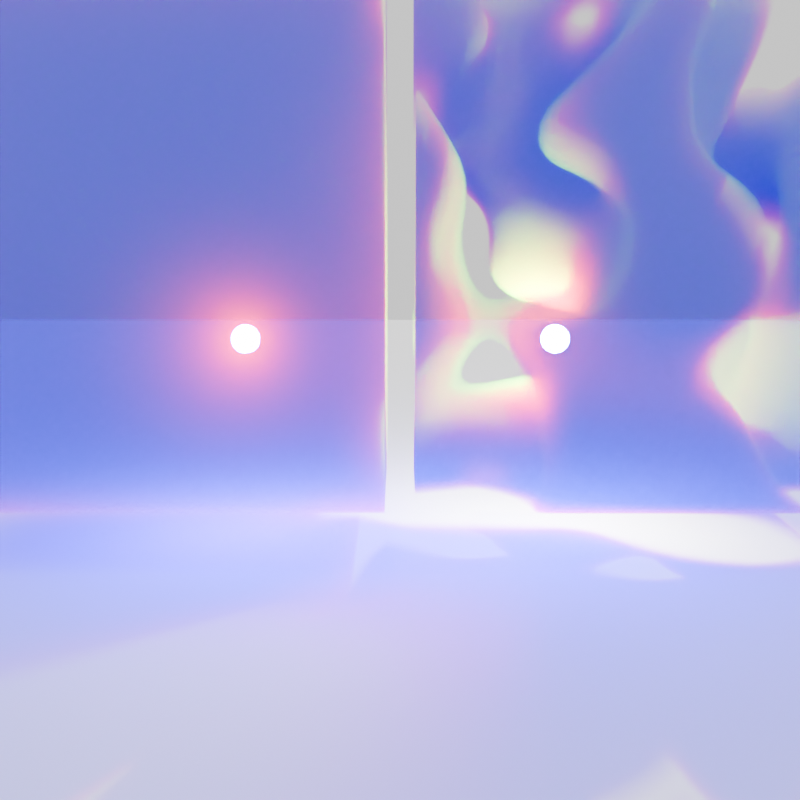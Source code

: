 # Source: volume_zero_extinction_channel.blend  (saved by Blender 4.4.30; exported with 4.5.12 LTS)
import bpy
from mathutils import Matrix  # noqa: F401  (used for matrix-valued properties, if any)

bpy.ops.wm.read_factory_settings(use_empty=True)
scene = bpy.context.scene
scene.name = 'Scene'

# ---- collections
col_collection = bpy.data.collections.new('Collection'); scene.collection.children.link(col_collection)

# ---- materials (node trees are filled in below, after node groups)
mat_material = bpy.data.materials.new('Material')
mat_material.alpha_threshold = 0.0
mat_material.roughness = 0.5
mat_material.line_color = (0.0, 0.0, 0.0, 1.0)
mat_noise_volume = bpy.data.materials.new('Noise Volume')
mat_noise_volume.alpha_threshold = 0.0
mat_noise_volume.roughness = 0.5
mat_noise_volume.line_color = (0.0, 0.0, 0.0, 1.0)

# ---- material node trees
mat_material.use_nodes = True; mat_material.node_tree.nodes.clear()
_N = mat_material.node_tree.nodes; _L = mat_material.node_tree.links
n0 = _N.new('ShaderNodeOutputMaterial'); n0.name = 'Material Output'; n0.location = (300, 300)
n1 = _N.new('ShaderNodeVolumeScatter'); n1.name = 'Volume Scatter'; n1.location = (107, 267)
n1.inputs[0].default_value = (0.07396, 0.8637, 0.0, 1.0)
n1.inputs[1].default_value = 50.0
_L.new(n1.outputs[0], n0.inputs[1])
n0.is_active_output = True
mat_noise_volume.use_nodes = True; mat_noise_volume.node_tree.nodes.clear()
_N = mat_noise_volume.node_tree.nodes; _L = mat_noise_volume.node_tree.links
n0 = _N.new('ShaderNodeOutputMaterial'); n0.name = 'Material Output'; n0.location = (370, 300)
n1 = _N.new('ShaderNodeVolumeScatter'); n1.name = 'Volume Scatter'; n1.location = (177, 267)
n1.inputs[0].default_value = (0.07396, 0.8637, 0.0, 1.0)
n2 = _N.new('ShaderNodeTexNoise'); n2.name = 'Noise Texture'; n2.location = (-167, 271)
n2.noise_dimensions = '4D'
n2.inputs[1].default_value = -1.67
n2.inputs[2].default_value = 1.0
n2.inputs[3].default_value = 0.0
n2.inputs[4].default_value = 0.0
n3 = _N.new('ShaderNodeNewGeometry'); n3.name = 'Geometry'; n3.location = (-347, 258)
n4 = _N.new('ShaderNodeMapRange'); n4.name = 'Map Range'; n4.location = (-7, 270)
n4.inputs[1].default_value = 0.475
n4.inputs[2].default_value = 0.55
n4.inputs[4].default_value = 150.0
_L.new(n1.outputs[0], n0.inputs[1])
_L.new(n3.outputs[0], n2.inputs[0])
_L.new(n2.outputs[0], n4.inputs[0])
_L.new(n4.outputs[0], n1.inputs[1])
n0.is_active_output = True

# ---- world
world_world = bpy.data.worlds.new('World'); scene.world = world_world
world_world.use_nodes = True; world_world.node_tree.nodes.clear()
_N = world_world.node_tree.nodes; _L = world_world.node_tree.links
n0 = _N.new('ShaderNodeOutputWorld'); n0.name = 'World Output'; n0.location = (300, 300)
n1 = _N.new('ShaderNodeBackground'); n1.name = 'Background'; n1.location = (10, 300)
n1.inputs[0].default_value = (1.0, 1.0, 1.0, 1.0)
_L.new(n1.outputs[0], n0.inputs[0])
n0.is_active_output = True
world_world.color = (0.05088, 0.05088, 0.05088)
world_world.sun_shadow_jitter_overblur = 0.0

# ---- cameras
cam_camera = bpy.data.cameras.new('Camera')
cam_camera.clip_end = 100.0
cam_camera.ortho_scale = 7.314

# ---- lights
light_sun = bpy.data.lights.new('Sun', 'SUN')
light_sun.angle = 0.008727
light_sun.energy = 5.0
light_sun.shadow_soft_size = 0.1
light_sun.shadow_cascade_max_distance = 1000.0
light_point = bpy.data.lights.new('Point', 'POINT')
light_point.energy = 1000.0
light_point.shadow_soft_size = 0.1
light_point_001 = bpy.data.lights.new('Point.001', 'POINT')
light_point_001.energy = 1000.0
light_point_001.shadow_soft_size = 0.1

# ---- meshes
me_cube = bpy.data.meshes.new('Cube')
me_cube.from_pydata([(1.0, 1.0, 2.585), (1.0, 1.0, -1.0), (1.0, -2.0, 2.585), (1.0, -2.0, -1.0), (-1.0, 1.0, 2.585), (-1.0, 1.0, -1.0), (-1.0, -2.0, 2.585), (-1.0, -2.0, -1.0)], [], [(0, 4, 6, 2), (3, 2, 6, 7), (7, 6, 4, 5), (5, 1, 3, 7), (1, 0, 2, 3), (5, 4, 0, 1)])
_uv = me_cube.uv_layers.new(name='UVMap')
_uv.uv.foreach_set('vector', [0.625, 0.5, 0.875, 0.5, 0.875, 0.75, 0.625, 0.75, 0.375, 0.75, 0.625, 0.75, 0.625, 1.0, 0.375, 1.0, 0.375, 0.0, 0.625, 0.0, 0.625, 0.25, 0.375, 0.25, 0.125, 0.5, 0.375, 0.5, 0.375, 0.75, 0.125, 0.75, 0.375, 0.5, 0.625, 0.5, 0.625, 0.75, 0.375, 0.75, 0.375, 0.25, 0.625, 0.25, 0.625, 0.5, 0.375, 0.5])
me_cube.materials.append(mat_material)
me_cube.use_mirror_vertex_groups = False
me_cube.update()
me_plane = bpy.data.meshes.new('Plane')
me_plane.from_pydata([(-1.0, -1.0, 0.0), (1.0, -1.0, 0.0), (-1.0, 1.0, 0.0), (1.0, 1.0, 0.0)], [], [(0, 1, 3, 2)])
_uv = me_plane.uv_layers.new(name='UVMap')
_uv.uv.foreach_set('vector', [0.0, 0.0, 1.0, 0.0, 1.0, 1.0, 0.0, 1.0])
me_plane.update()
me_cube_001 = bpy.data.meshes.new('Cube.001')
me_cube_001.from_pydata([(1.0, 2.0, 2.585), (1.0, 2.0, -1.0), (1.0, -1.0, 2.585), (1.0, -1.0, -1.0), (-1.0, 2.0, 2.585), (-1.0, 2.0, -1.0), (-1.0, -1.0, 2.585), (-1.0, -1.0, -1.0)], [], [(0, 4, 6, 2), (3, 2, 6, 7), (7, 6, 4, 5), (5, 1, 3, 7), (1, 0, 2, 3), (5, 4, 0, 1)])
_uv = me_cube_001.uv_layers.new(name='UVMap')
_uv.uv.foreach_set('vector', [0.625, 0.5, 0.875, 0.5, 0.875, 0.75, 0.625, 0.75, 0.375, 0.75, 0.625, 0.75, 0.625, 1.0, 0.375, 1.0, 0.375, 0.0, 0.625, 0.0, 0.625, 0.25, 0.375, 0.25, 0.125, 0.5, 0.375, 0.5, 0.375, 0.75, 0.125, 0.75, 0.375, 0.5, 0.625, 0.5, 0.625, 0.75, 0.375, 0.75, 0.375, 0.25, 0.625, 0.25, 0.625, 0.5, 0.375, 0.5])
me_cube_001.materials.append(mat_noise_volume)
me_cube_001.use_mirror_vertex_groups = False
me_cube_001.update()

# ---- objects
ob_cube = bpy.data.objects.new('Cube', me_cube)
ob_sun = bpy.data.objects.new('Sun', light_sun)
ob_camera = bpy.data.objects.new('Camera', cam_camera)
ob_plane = bpy.data.objects.new('Plane', me_plane)
ob_cube_001 = bpy.data.objects.new('Cube.001', me_cube_001)
ob_point = bpy.data.objects.new('Point', light_point)
ob_point_001 = bpy.data.objects.new('Point.001', light_point_001)

# ---- transforms, parenting, visibility, modifiers, constraints
ob_cube.location = (0.0, -1.1, 1.413)
ob_cube.lock_rotations_4d = False
ob_cube.empty_display_type = 'ARROWS'
ob_cube.lineart.crease_threshold = 0.0
ob_sun.location = (-2.238, 0.09837, 3.257)
ob_sun.rotation_euler = (0.8924, 0.03887, 4.279)
ob_sun.lock_rotations_4d = False
ob_sun.empty_display_type = 'ARROWS'
ob_sun.color = (0.0, 0.0, 0.0, 0.0)
ob_sun.lineart.crease_threshold = 0.0
ob_camera.location = (7.85, 0.0, 2.358)
ob_camera.rotation_euler = (1.396, 0.0, 1.571)
ob_camera.lock_rotations_4d = False
ob_camera.empty_display_type = 'ARROWS'
ob_camera.color = (0.0, 0.0, 0.0, 0.0)
ob_camera.display_type = 'WIRE'
ob_camera.lineart.crease_threshold = 0.0
ob_plane.location = (-5.0, 0.0, 0.0)
ob_plane.scale = (10.0, 10.0, 10.0)
ob_cube_001.location = (0.0, 1.1, 1.413)
ob_cube_001.lock_rotations_4d = False
ob_cube_001.empty_display_type = 'ARROWS'
ob_cube_001.lineart.crease_threshold = 0.0
ob_point.location = (0.0, -1.1, 1.413)
ob_point.visible_camera = True
ob_point_001.location = (0.0, 1.1, 1.413)
ob_point_001.visible_camera = True

# ---- collection membership
col_collection.objects.link(ob_cube)
col_collection.objects.link(ob_sun)
col_collection.objects.link(ob_camera)
col_collection.objects.link(ob_plane)
col_collection.objects.link(ob_cube_001)
col_collection.objects.link(ob_point)
col_collection.objects.link(ob_point_001)

# ---- scene / render settings (as saved in the file)
scene.camera = ob_camera
scene.frame_start = 1; scene.frame_end = 250; scene.frame_set(1)
scene.render.engine = 'CYCLES'
scene.render.resolution_x = 128
scene.render.resolution_y = 128
scene.cycles.use_denoising = False
scene.cycles.samples = 32
scene.cycles.use_adaptive_sampling = False
scene.eevee.volumetric_tile_size = '1'
scene.eevee.use_volumetric_shadows = True
bpy.context.view_layer.update()
